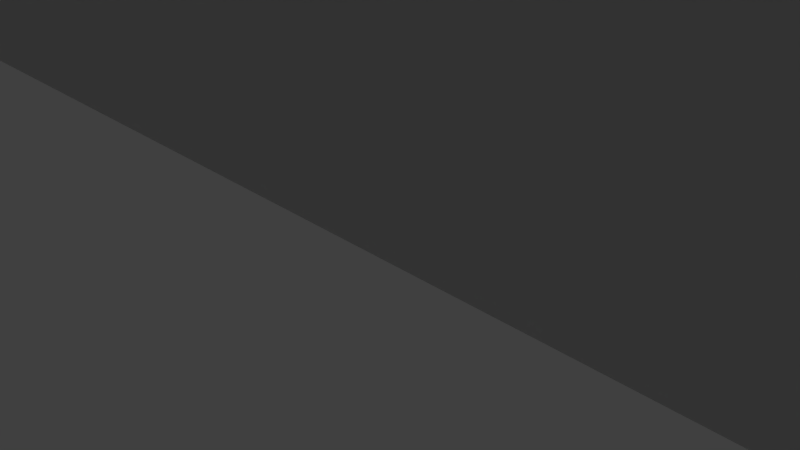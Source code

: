 # Source: VVNB-International-Terminal.blend  (saved by Blender 2.79.0; exported with 4.5.12 LTS)
import bpy
from mathutils import Matrix  # noqa: F401  (used for matrix-valued properties, if any)

bpy.ops.wm.read_factory_settings(use_empty=True)
scene = bpy.context.scene
scene.name = 'Scene'

# ---- collections
col_collection_1 = bpy.data.collections.new('Collection 1'); scene.collection.children.link(col_collection_1)

# ---- materials (node trees are filled in below, after node groups)
mat_material = bpy.data.materials.new('Material')
mat_material.alpha_threshold = 0.0
mat_material.use_transparent_shadow = False
mat_material.roughness = 0.5
mat_material.line_color = (0.0, 0.0, 0.0, 1.0)

# ---- material node trees

# ---- world
world_world = bpy.data.worlds.new('World'); scene.world = world_world
world_world.color = (0.05088, 0.05088, 0.05088)
world_world.use_sun_shadow = False
world_world.sun_shadow_jitter_overblur = 0.0
world_world.cycles.sampling_method = 'MANUAL'

# ---- cameras
cam_camera = bpy.data.cameras.new('Camera')
cam_camera.clip_end = 100.0
cam_camera.lens = 35.0
cam_camera.sensor_width = 32.0
cam_camera.sensor_height = 18.0
cam_camera.ortho_scale = 7.314
cam_camera.dof.focus_distance = 0.0
cam_camera.dof.aperture_fstop = 128.0

# ---- lights
light_lamp = bpy.data.lights.new('Lamp', 'POINT')
light_lamp.transmission_factor = 0.0
light_lamp.cutoff_distance = 30.0
light_lamp.energy = 100.0
light_lamp.shadow_buffer_clip_start = 1.001
light_lamp.shadow_soft_size = 0.1
light_lamp.shadow_maximum_resolution = 0.006
light_lamp.use_absolute_resolution = True

# ---- meshes
me_cube = bpy.data.meshes.new('Cube')
me_cube.from_pydata([(1.0, 0.0057, -0.0006092), (1.0, -1.994, -0.0006092), (-1.0, -1.994, -0.0006092), (-1.0, 0.005701, -0.0006092), (1.0, 0.0057, 1.999), (1.0, -1.994, 1.599), (-1.0, -1.994, 1.599), (-1.0, 0.0057, 1.999), (-0.1802, -3.244, -0.005116), (-0.1802, -3.244, 2.077), (-0.1802, 0.005777, -0.005116), (-0.1802, 0.005777, 2.662), (0.1798, -3.244, -0.005116), (0.1798, -3.244, 2.077), (0.1798, 0.005777, -0.005116), (0.1798, 0.005777, 2.662), (1.0, -0.6543, -0.0006092), (-1.0, -0.6543, -0.0006092), (-1.0, -0.6543, 1.999), (1.0, -1.539, -0.0006092), (-1.0, -1.539, -0.0006092), (-1.0, -1.539, 1.808), (1.0, -1.546, 1.864), (1.0, -2.001, 1.655), (1.0, 0.007239, 2.055), (-1.0, 0.007239, 2.055), (-1.0, -2.001, 1.655), (-1.0, -0.6611, 2.055), (1.0, -0.6611, 2.055), (-1.0, -1.546, 1.864), (1.0, 0.2619, 1.987), (-1.0, 0.2619, 1.987), (1.0, 0.2634, 2.043), (-1.0, 0.2634, 2.043), (-0.1801, 0.005701, -0.0006092), (-0.1801, -1.994, -0.0006092), (-0.1801, 0.0057, 1.999), (-0.1801, -1.994, 1.599), (-0.1801, -0.6543, -0.0006092), (-0.1801, -1.539, -0.0006092), (-0.1801, 0.007239, 2.055), (-0.1801, -2.001, 1.655), (-0.1801, -0.6611, 2.055), (-0.1801, -1.546, 1.864), (-0.1801, 0.2619, 1.987), (-0.1801, 0.2634, 2.043), (0.4467, -0.6611, 2.055), (0.4467, -1.546, 1.864), (0.4467, 0.005701, -0.0006092), (0.4467, -1.994, -0.0006092), (0.4467, 0.0057, 1.999), (0.4467, -1.994, 1.599), (0.4467, -0.6611, 2.055), (0.4467, 0.007239, 2.055), (0.4467, 0.007239, 2.055), (0.4467, -2.001, 1.655), (0.4467, 0.2619, 1.987), (0.4467, 0.2634, 2.043), (0.1802, 0.005701, -0.0006092), (0.1802, -1.994, -0.0006092), (0.1802, 0.0057, 1.999), (0.1802, -1.994, 1.599), (0.1802, -0.6543, -0.0006092), (0.1802, -1.539, -0.0006092), (0.1802, 0.007239, 2.055), (0.1802, -2.001, 1.655), (0.1802, 0.2619, 1.987), (0.1802, 0.2634, 2.043), (0.1802, -0.6611, 2.055), (0.1802, -1.546, 1.864), (1.0, -1.539, 1.809), (-1.01, -0.6543, 1.999), (-1.01, 0.0057, 1.999), (1.01, 0.005698, 1.999), (1.01, -1.994, 1.599), (1.01, -1.539, 1.808), (1.0, -0.6543, 1.997), (1.01, -0.6543, 1.999), (1.01, 0.007236, 2.055), (1.01, -1.546, 1.864), (1.01, -2.001, 1.655), (1.01, -0.6611, 2.055), (1.01, 0.2634, 2.043), (1.01, 0.2619, 1.987), (-1.01, -1.539, 1.808), (-1.01, -1.994, 1.599), (-1.01, 0.007239, 2.055), (-1.01, -0.6611, 2.055), (-1.01, -1.546, 1.864), (-1.01, -2.001, 1.655), (-1.01, 0.2619, 1.987), (-1.01, 0.2634, 2.043), (-0.1802, -1.489, -0.005116), (-0.1802, -1.489, 2.597), (0.1798, -1.489, -0.005116), (0.1798, -1.489, 2.597), (-0.1802, -2.56, -0.005116), (0.1798, -2.56, 2.398), (-0.1802, -2.56, 2.398), (0.1798, -2.56, -0.005116), (-0.1802, -1.496, 2.648), (-0.1802, -0.0006039, 2.712), (0.1798, -0.0006039, 2.712), (0.1798, -2.566, 2.449), (0.1798, -3.251, 2.127), (-0.1802, -3.251, 2.127), (-0.1802, -2.566, 2.449), (0.1798, -1.496, 2.648), (-0.1802, 0.502, 2.627), (0.1798, 0.502, 2.627), (-0.1802, 0.4957, 2.678), (0.1798, 0.4957, 2.678), (0.1798, -3.531, 1.843), (-0.1802, -3.531, 1.843), (0.1798, -3.537, 1.893), (-0.1802, -3.537, 1.893), (0.1798, -2.56, 2.398), (0.1798, -3.244, 2.077), (0.1798, 0.005777, 2.662), (0.1798, -1.489, 2.597), (0.1798, -2.566, 2.449), (0.1798, -1.496, 2.648), (0.1798, -3.251, 2.127), (0.1798, -0.0006039, 2.712), (0.1798, 0.4957, 2.678), (0.1798, 0.502, 2.627), (0.1798, -3.531, 1.843), (0.1798, -3.537, 1.893), (0.1983, -2.56, 2.398), (0.1983, -3.244, 2.077), (0.1983, 0.005777, 2.662), (0.1983, -1.489, 2.597), (0.1983, -2.566, 2.449), (0.1983, -1.496, 2.648), (0.1983, -3.251, 2.127), (0.1983, -0.0006039, 2.712), (0.1983, 0.4957, 2.678), (0.1983, 0.502, 2.627), (0.1983, -3.531, 1.843), (0.1983, -3.537, 1.893), (-0.2008, -1.489, 2.597), (-0.2008, 0.005777, 2.662), (-0.2008, -2.56, 2.398), (-0.2008, -3.244, 2.077), (-0.2008, -1.496, 2.648), (-0.2008, -0.0006039, 2.712), (-0.2008, -2.566, 2.449), (-0.2008, -3.251, 2.127), (-0.2008, 0.4957, 2.678), (-0.2008, 0.502, 2.627), (-0.2008, -3.537, 1.893), (-0.2008, -3.531, 1.843)], [(38, 17), (39, 20), (46, 28), (47, 22), (59, 35), (62, 38), (63, 39), (39, 38), (38, 34), (35, 39), (68, 46), (69, 47), (0, 48), (1, 49), (4, 50), (54, 53), (24, 54), (30, 56), (32, 57), (52, 46), (48, 58), (49, 59), (50, 60), (54, 64), (56, 66), (57, 67), (59, 63), (62, 58), (63, 62), (100, 107), (106, 103), (106, 146), (107, 121), (120, 103), (120, 132), (133, 121), (144, 100)], [(71, 84, 88, 87), (51, 5, 23, 55), (74, 75, 79, 80), (35, 37, 6, 2), (17, 18, 7, 3), (36, 34, 3, 7), (92, 93, 11, 10), (10, 11, 15, 14), (99, 97, 13, 12), (12, 13, 9, 8), (7, 18, 71, 72), (104, 105, 115, 114), (20, 21, 18, 17), (18, 21, 84, 71), (84, 85, 89, 88), (2, 6, 21, 20), (75, 77, 81, 79), (36, 7, 31, 44), (72, 71, 87, 86), (43, 29, 26, 41), (40, 25, 27, 42), (42, 27, 29, 43), (76, 4, 73, 77), (23, 5, 74, 80), (31, 7, 72, 90), (5, 70, 75, 74), (27, 25, 86, 87), (44, 31, 33, 45), (6, 26, 89, 85), (32, 67, 64, 24), (25, 40, 45, 33), (40, 36, 44, 45), (68, 42, 43, 69), (64, 40, 42, 68), (69, 43, 41, 65), (26, 29, 88, 89), (64, 67, 66, 60), (33, 31, 90, 91), (60, 58, 34, 36), (72, 86, 91, 90), (6, 37, 41, 26), (25, 33, 91, 86), (1, 5, 61, 59), (4, 0, 58, 60), (30, 4, 60, 66), (23, 22, 69, 65), (22, 28, 68, 69), (32, 30, 66, 67), (61, 51, 55, 65), (37, 61, 65, 41), (36, 40, 64, 60), (4, 30, 83, 73), (23, 80, 79, 22), (73, 83, 82, 78), (22, 79, 81, 28), (82, 32, 24, 78), (32, 82, 83, 30), (24, 28, 81, 78), (77, 73, 78, 81), (70, 76, 77, 75), (28, 24, 64, 68), (19, 70, 5, 1), (19, 16, 76, 70), (0, 4, 76, 16), (29, 27, 87, 88), (21, 6, 85, 84), (14, 15, 95, 94), (96, 98, 93, 92), (8, 9, 98, 96), (114, 112, 126, 127), (94, 95, 97, 99), (146, 147, 134, 132), (144, 146, 132, 133), (113, 115, 150, 151), (101, 102, 111, 110), (109, 111, 124, 125), (98, 9, 143, 142), (109, 108, 110, 111), (15, 11, 108, 109), (104, 114, 127, 122), (108, 11, 141, 149), (113, 112, 114, 115), (9, 13, 112, 113), (144, 133, 135, 145), (124, 123, 135, 136), (122, 127, 139, 134), (117, 116, 128, 129), (125, 124, 136, 137), (95, 15, 118, 119), (15, 109, 125, 118), (112, 13, 117, 126), (13, 97, 116, 117), (111, 102, 123, 124), (97, 95, 119, 116), (128, 131, 133, 132), (131, 130, 135, 133), (129, 128, 132, 134), (135, 130, 137, 136), (129, 134, 139, 138), (119, 118, 130, 131), (126, 117, 129, 138), (118, 125, 137, 130), (127, 126, 138, 139), (116, 119, 131, 128), (141, 140, 144, 145), (142, 143, 147, 146), (140, 142, 146, 144), (141, 145, 148, 149), (147, 143, 151, 150), (9, 113, 151, 143), (11, 93, 140, 141), (93, 98, 142, 140), (101, 110, 148, 145), (115, 105, 147, 150), (110, 108, 149, 148)])
me_cube.materials.append(mat_material)
me_cube.use_remesh_preserve_volume = False
me_cube.use_remesh_preserve_attributes = False
me_cube.use_mirror_vertex_groups = False
me_cube.update()

# ---- objects
ob_terminal = bpy.data.objects.new('Terminal', me_cube)
ob_lamp = bpy.data.objects.new('Lamp', light_lamp)
ob_camera = bpy.data.objects.new('Camera', cam_camera)

# ---- transforms, parenting, visibility, modifiers, constraints
ob_terminal.location = (0.0, 0.0, 0.0)
ob_terminal.scale = (500.0, 20.0, 15.0)
ob_terminal.lock_rotations_4d = False
ob_terminal.empty_display_type = 'ARROWS'
ob_terminal.lineart.crease_threshold = 0.0
ob_lamp.location = (4.076, 1.005, 5.904)
ob_lamp.rotation_euler = (0.6503, 0.05522, 1.866)
ob_lamp.lock_rotations_4d = False
ob_lamp.empty_display_type = 'ARROWS'
ob_lamp.color = (0.0, 0.0, 0.0, 0.0)
ob_lamp.lineart.crease_threshold = 0.0
ob_camera.location = (7.481, -6.508, 5.344)
ob_camera.rotation_euler = (1.109, 0.0, 0.8149)
ob_camera.lock_rotations_4d = False
ob_camera.empty_display_type = 'ARROWS'
ob_camera.color = (0.0, 0.0, 0.0, 0.0)
ob_camera.display_type = 'WIRE'
ob_camera.lineart.crease_threshold = 0.0

# ---- collection membership
col_collection_1.objects.link(ob_terminal)
col_collection_1.objects.link(ob_lamp)
col_collection_1.objects.link(ob_camera)

# ---- scene / render settings (as saved in the file)
scene.camera = ob_camera
scene.frame_start = 1; scene.frame_end = 250; scene.frame_set(1)
scene.render.engine = 'BLENDER_EEVEE_NEXT'
scene.render.resolution_percentage = 50
scene.render.dither_intensity = 0.0
scene.cycles.use_denoising = False
scene.cycles.samples = 128
scene.cycles.sampling_pattern = 'TABULATED_SOBOL'
scene.cycles.use_adaptive_sampling = False
scene.cycles.use_light_tree = False
scene.cycles.blur_glossy = 0.0
scene.cycles.sample_clamp_indirect = 0.0
scene.view_settings.view_transform = 'Standard'
bpy.context.view_layer.update()
